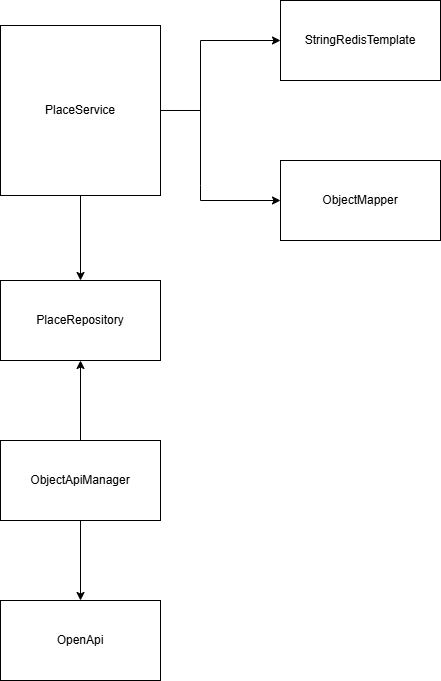

The diagram above was exported from draw.io. Its source (the exported page's mxGraphModel, read from the mxfile embedded in the PNG):
<mxGraphModel dx="1221" dy="725" grid="1" gridSize="10" guides="1" tooltips="1" connect="1" arrows="1" fold="1" page="1" pageScale="1" pageWidth="827" pageHeight="1169" math="0" shadow="0">
  <root>
    <mxCell id="0" />
    <mxCell id="1" parent="0" />
    <mxCell id="WP7FHYcOd0DB2kc4CneJ-1" value="PlaceService" style="rounded=0;whiteSpace=wrap;html=1;" vertex="1" parent="1">
      <mxGeometry x="360" y="145" width="160" height="170" as="geometry" />
    </mxCell>
    <mxCell id="WP7FHYcOd0DB2kc4CneJ-2" value="PlaceRepository" style="rounded=0;whiteSpace=wrap;html=1;" vertex="1" parent="1">
      <mxGeometry x="360" y="400" width="160" height="80" as="geometry" />
    </mxCell>
    <mxCell id="WP7FHYcOd0DB2kc4CneJ-3" value="StringRedisTemplate" style="rounded=0;whiteSpace=wrap;html=1;" vertex="1" parent="1">
      <mxGeometry x="640" y="120" width="160" height="80" as="geometry" />
    </mxCell>
    <mxCell id="WP7FHYcOd0DB2kc4CneJ-5" value="ObjectMapper" style="rounded=0;whiteSpace=wrap;html=1;" vertex="1" parent="1">
      <mxGeometry x="640" y="280" width="160" height="80" as="geometry" />
    </mxCell>
    <mxCell id="WP7FHYcOd0DB2kc4CneJ-8" value="" style="endArrow=classic;html=1;rounded=0;exitX=1;exitY=0.5;exitDx=0;exitDy=0;entryX=0;entryY=0.5;entryDx=0;entryDy=0;" edge="1" parent="1" source="WP7FHYcOd0DB2kc4CneJ-1" target="WP7FHYcOd0DB2kc4CneJ-3">
      <mxGeometry width="50" height="50" relative="1" as="geometry">
        <mxPoint x="540" y="175" as="sourcePoint" />
        <mxPoint x="660" y="175" as="targetPoint" />
        <Array as="points">
          <mxPoint x="560" y="230" />
          <mxPoint x="560" y="160" />
        </Array>
      </mxGeometry>
    </mxCell>
    <mxCell id="WP7FHYcOd0DB2kc4CneJ-9" value="" style="endArrow=classic;html=1;rounded=0;exitX=1;exitY=0.5;exitDx=0;exitDy=0;entryX=0;entryY=0.5;entryDx=0;entryDy=0;" edge="1" parent="1" source="WP7FHYcOd0DB2kc4CneJ-1" target="WP7FHYcOd0DB2kc4CneJ-5">
      <mxGeometry width="50" height="50" relative="1" as="geometry">
        <mxPoint x="530" y="240" as="sourcePoint" />
        <mxPoint x="650" y="75" as="targetPoint" />
        <Array as="points">
          <mxPoint x="560" y="230" />
          <mxPoint x="560" y="305" />
          <mxPoint x="560" y="320" />
        </Array>
      </mxGeometry>
    </mxCell>
    <mxCell id="WP7FHYcOd0DB2kc4CneJ-10" value="" style="endArrow=classic;html=1;rounded=0;exitX=0.5;exitY=1;exitDx=0;exitDy=0;entryX=0.5;entryY=0;entryDx=0;entryDy=0;" edge="1" parent="1" source="WP7FHYcOd0DB2kc4CneJ-1" target="WP7FHYcOd0DB2kc4CneJ-2">
      <mxGeometry width="50" height="50" relative="1" as="geometry">
        <mxPoint x="400" y="395" as="sourcePoint" />
        <mxPoint x="520" y="395" as="targetPoint" />
      </mxGeometry>
    </mxCell>
    <mxCell id="WP7FHYcOd0DB2kc4CneJ-14" value="OpenApi" style="rounded=0;whiteSpace=wrap;html=1;" vertex="1" parent="1">
      <mxGeometry x="360" y="720" width="160" height="80" as="geometry" />
    </mxCell>
    <mxCell id="WP7FHYcOd0DB2kc4CneJ-15" value="ObjectApiManager" style="rounded=0;whiteSpace=wrap;html=1;" vertex="1" parent="1">
      <mxGeometry x="360" y="560" width="160" height="80" as="geometry" />
    </mxCell>
    <mxCell id="WP7FHYcOd0DB2kc4CneJ-17" value="" style="endArrow=classic;html=1;rounded=0;exitX=0.5;exitY=1;exitDx=0;exitDy=0;" edge="1" parent="1" source="WP7FHYcOd0DB2kc4CneJ-15" target="WP7FHYcOd0DB2kc4CneJ-14">
      <mxGeometry width="50" height="50" relative="1" as="geometry">
        <mxPoint x="660" y="470" as="sourcePoint" />
        <mxPoint x="660" y="550" as="targetPoint" />
      </mxGeometry>
    </mxCell>
    <mxCell id="WP7FHYcOd0DB2kc4CneJ-18" value="" style="endArrow=classic;html=1;rounded=0;exitX=0.5;exitY=1;exitDx=0;exitDy=0;" edge="1" parent="1" source="WP7FHYcOd0DB2kc4CneJ-15">
      <mxGeometry width="50" height="50" relative="1" as="geometry">
        <mxPoint x="390" y="690" as="sourcePoint" />
        <mxPoint x="440" y="640" as="targetPoint" />
      </mxGeometry>
    </mxCell>
    <mxCell id="WP7FHYcOd0DB2kc4CneJ-19" value="" style="endArrow=classic;html=1;rounded=0;exitX=0.5;exitY=0;exitDx=0;exitDy=0;entryX=0.5;entryY=1;entryDx=0;entryDy=0;" edge="1" parent="1" source="WP7FHYcOd0DB2kc4CneJ-15" target="WP7FHYcOd0DB2kc4CneJ-2">
      <mxGeometry width="50" height="50" relative="1" as="geometry">
        <mxPoint x="650" y="540" as="sourcePoint" />
        <mxPoint x="650" y="620" as="targetPoint" />
      </mxGeometry>
    </mxCell>
  </root>
</mxGraphModel>